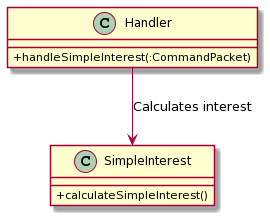

The diagram above was rendered by PlantUML. Its source (embedded in the PNG):
@startuml
skinparam classAttributeIconSize 0
class Handler {
 +handleSimpleInterest(:CommandPacket)
}

class SimpleInterest {
 +calculateSimpleInterest()
}

Handler --> SimpleInterest : Calculates interest
@enduml